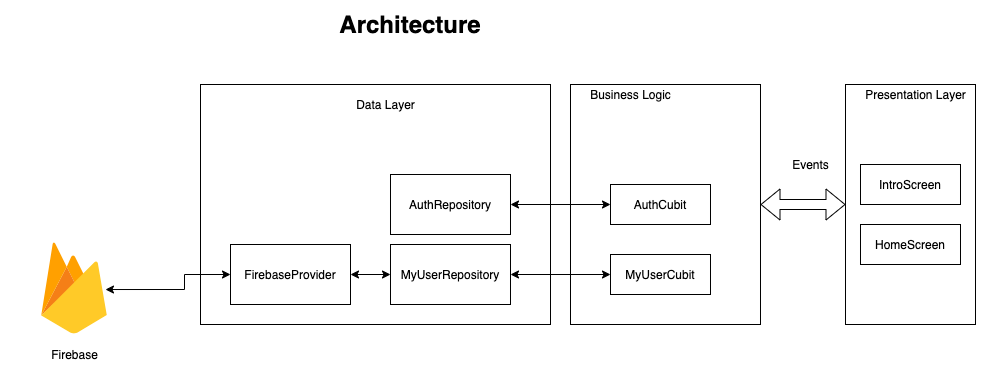

The diagram above was exported from draw.io. Its source (the exported page's mxGraphModel, read from the mxfile embedded in the PNG):
<mxGraphModel dx="1418" dy="489" grid="1" gridSize="10" guides="1" tooltips="1" connect="1" arrows="1" fold="1" page="0" pageScale="1" pageWidth="850" pageHeight="1100" math="0" shadow="0">
  <root>
    <mxCell id="vseRe6nW9163mDxdgOu_-0" />
    <mxCell id="vseRe6nW9163mDxdgOu_-1" parent="vseRe6nW9163mDxdgOu_-0" />
    <mxCell id="vseRe6nW9163mDxdgOu_-2" value="" style="rounded=0;whiteSpace=wrap;html=1;" parent="vseRe6nW9163mDxdgOu_-1" vertex="1">
      <mxGeometry x="-90" y="110" width="350" height="240" as="geometry" />
    </mxCell>
    <mxCell id="vseRe6nW9163mDxdgOu_-7" value="Data Layer" style="text;html=1;align=center;verticalAlign=middle;resizable=0;points=[];autosize=1;" parent="vseRe6nW9163mDxdgOu_-1" vertex="1">
      <mxGeometry x="60" y="120" width="70" height="20" as="geometry" />
    </mxCell>
    <mxCell id="vseRe6nW9163mDxdgOu_-10" value="AuthRepository" style="rounded=0;whiteSpace=wrap;html=1;" parent="vseRe6nW9163mDxdgOu_-1" vertex="1">
      <mxGeometry x="100" y="200" width="120" height="60" as="geometry" />
    </mxCell>
    <mxCell id="vseRe6nW9163mDxdgOu_-13" value="" style="rounded=0;whiteSpace=wrap;html=1;" parent="vseRe6nW9163mDxdgOu_-1" vertex="1">
      <mxGeometry x="280" y="110" width="190" height="240" as="geometry" />
    </mxCell>
    <mxCell id="vseRe6nW9163mDxdgOu_-14" value="Business Logic" style="text;html=1;align=center;verticalAlign=middle;resizable=0;points=[];autosize=1;" parent="vseRe6nW9163mDxdgOu_-1" vertex="1">
      <mxGeometry x="290" y="110" width="100" height="20" as="geometry" />
    </mxCell>
    <mxCell id="vseRe6nW9163mDxdgOu_-15" value="AuthCubit" style="rounded=0;whiteSpace=wrap;html=1;" parent="vseRe6nW9163mDxdgOu_-1" vertex="1">
      <mxGeometry x="320" y="210" width="100" height="40" as="geometry" />
    </mxCell>
    <mxCell id="vseRe6nW9163mDxdgOu_-17" value="" style="endArrow=classic;startArrow=classic;html=1;exitX=1;exitY=0.5;exitDx=0;exitDy=0;entryX=0;entryY=0.5;entryDx=0;entryDy=0;" parent="vseRe6nW9163mDxdgOu_-1" source="vseRe6nW9163mDxdgOu_-10" target="vseRe6nW9163mDxdgOu_-15" edge="1">
      <mxGeometry width="50" height="50" relative="1" as="geometry">
        <mxPoint x="310" y="240" as="sourcePoint" />
        <mxPoint x="360" y="190" as="targetPoint" />
        <Array as="points" />
      </mxGeometry>
    </mxCell>
    <mxCell id="vseRe6nW9163mDxdgOu_-21" value="" style="rounded=0;whiteSpace=wrap;html=1;" parent="vseRe6nW9163mDxdgOu_-1" vertex="1">
      <mxGeometry x="555" y="110" width="130" height="240" as="geometry" />
    </mxCell>
    <mxCell id="vseRe6nW9163mDxdgOu_-22" value="Presentation Layer" style="text;html=1;align=center;verticalAlign=middle;resizable=0;points=[];autosize=1;" parent="vseRe6nW9163mDxdgOu_-1" vertex="1">
      <mxGeometry x="565" y="110" width="120" height="20" as="geometry" />
    </mxCell>
    <mxCell id="vseRe6nW9163mDxdgOu_-23" value="IntroScreen" style="rounded=0;whiteSpace=wrap;html=1;" parent="vseRe6nW9163mDxdgOu_-1" vertex="1">
      <mxGeometry x="570" y="190" width="100" height="40" as="geometry" />
    </mxCell>
    <mxCell id="vseRe6nW9163mDxdgOu_-24" value="HomeScreen" style="rounded=0;whiteSpace=wrap;html=1;" parent="vseRe6nW9163mDxdgOu_-1" vertex="1">
      <mxGeometry x="570" y="250" width="100" height="40" as="geometry" />
    </mxCell>
    <mxCell id="vseRe6nW9163mDxdgOu_-28" value="" style="shape=flexArrow;endArrow=classic;startArrow=classic;html=1;exitX=0;exitY=0.5;exitDx=0;exitDy=0;entryX=1;entryY=0.5;entryDx=0;entryDy=0;" parent="vseRe6nW9163mDxdgOu_-1" source="vseRe6nW9163mDxdgOu_-21" target="vseRe6nW9163mDxdgOu_-13" edge="1">
      <mxGeometry width="50" height="50" relative="1" as="geometry">
        <mxPoint x="350" y="240" as="sourcePoint" />
        <mxPoint x="400" y="190" as="targetPoint" />
      </mxGeometry>
    </mxCell>
    <mxCell id="vseRe6nW9163mDxdgOu_-29" value="Events" style="text;html=1;align=center;verticalAlign=middle;resizable=0;points=[];autosize=1;" parent="vseRe6nW9163mDxdgOu_-1" vertex="1">
      <mxGeometry x="495" y="180" width="50" height="20" as="geometry" />
    </mxCell>
    <mxCell id="vseRe6nW9163mDxdgOu_-30" value="&lt;b&gt;&lt;font style=&quot;font-size: 24px&quot;&gt;Architecture&lt;/font&gt;&lt;/b&gt;" style="text;html=1;strokeColor=none;fillColor=none;align=center;verticalAlign=middle;whiteSpace=wrap;rounded=0;" parent="vseRe6nW9163mDxdgOu_-1" vertex="1">
      <mxGeometry x="100" y="40" width="40" height="20" as="geometry" />
    </mxCell>
    <mxCell id="vK57BwKmdfvkDwGVaTY5-2" style="edgeStyle=orthogonalEdgeStyle;rounded=0;orthogonalLoop=1;jettySize=auto;html=1;startArrow=classic;startFill=1;" parent="vseRe6nW9163mDxdgOu_-1" source="vK57BwKmdfvkDwGVaTY5-0" target="vK57BwKmdfvkDwGVaTY5-1" edge="1">
      <mxGeometry relative="1" as="geometry" />
    </mxCell>
    <mxCell id="vK57BwKmdfvkDwGVaTY5-0" value="MyUserRepository" style="rounded=0;whiteSpace=wrap;html=1;" parent="vseRe6nW9163mDxdgOu_-1" vertex="1">
      <mxGeometry x="100" y="270" width="120" height="60" as="geometry" />
    </mxCell>
    <mxCell id="vK57BwKmdfvkDwGVaTY5-1" value="MyUserCubit" style="rounded=0;whiteSpace=wrap;html=1;" parent="vseRe6nW9163mDxdgOu_-1" vertex="1">
      <mxGeometry x="320" y="280" width="100" height="40" as="geometry" />
    </mxCell>
    <mxCell id="4u9ZAyE4ZB4PYcHi7luO-1" style="edgeStyle=orthogonalEdgeStyle;rounded=0;orthogonalLoop=1;jettySize=auto;html=1;entryX=0;entryY=0.5;entryDx=0;entryDy=0;startArrow=classic;startFill=1;" parent="vseRe6nW9163mDxdgOu_-1" source="4u9ZAyE4ZB4PYcHi7luO-0" target="vK57BwKmdfvkDwGVaTY5-0" edge="1">
      <mxGeometry relative="1" as="geometry" />
    </mxCell>
    <mxCell id="4u9ZAyE4ZB4PYcHi7luO-3" style="edgeStyle=orthogonalEdgeStyle;rounded=0;orthogonalLoop=1;jettySize=auto;html=1;startArrow=classic;startFill=1;entryX=0.742;entryY=0.508;entryDx=0;entryDy=0;entryPerimeter=0;" parent="vseRe6nW9163mDxdgOu_-1" source="4u9ZAyE4ZB4PYcHi7luO-0" target="4u9ZAyE4ZB4PYcHi7luO-2" edge="1">
      <mxGeometry relative="1" as="geometry" />
    </mxCell>
    <mxCell id="4u9ZAyE4ZB4PYcHi7luO-0" value="FirebaseProvider" style="rounded=0;whiteSpace=wrap;html=1;" parent="vseRe6nW9163mDxdgOu_-1" vertex="1">
      <mxGeometry x="-60" y="270" width="120" height="60" as="geometry" />
    </mxCell>
    <mxCell id="4u9ZAyE4ZB4PYcHi7luO-2" value="" style="shape=image;html=1;verticalAlign=top;verticalLabelPosition=bottom;labelBackgroundColor=#ffffff;imageAspect=0;aspect=fixed;image=https://cdn4.iconfinder.com/data/icons/google-i-o-2016/512/google_firebase-2-128.png" parent="vseRe6nW9163mDxdgOu_-1" vertex="1">
      <mxGeometry x="-280" y="250" width="128" height="128" as="geometry" />
    </mxCell>
    <mxCell id="4u9ZAyE4ZB4PYcHi7luO-4" value="Firebase" style="text;html=1;align=center;verticalAlign=middle;resizable=0;points=[];autosize=1;strokeColor=none;" parent="vseRe6nW9163mDxdgOu_-1" vertex="1">
      <mxGeometry x="-246" y="370" width="60" height="20" as="geometry" />
    </mxCell>
  </root>
</mxGraphModel>